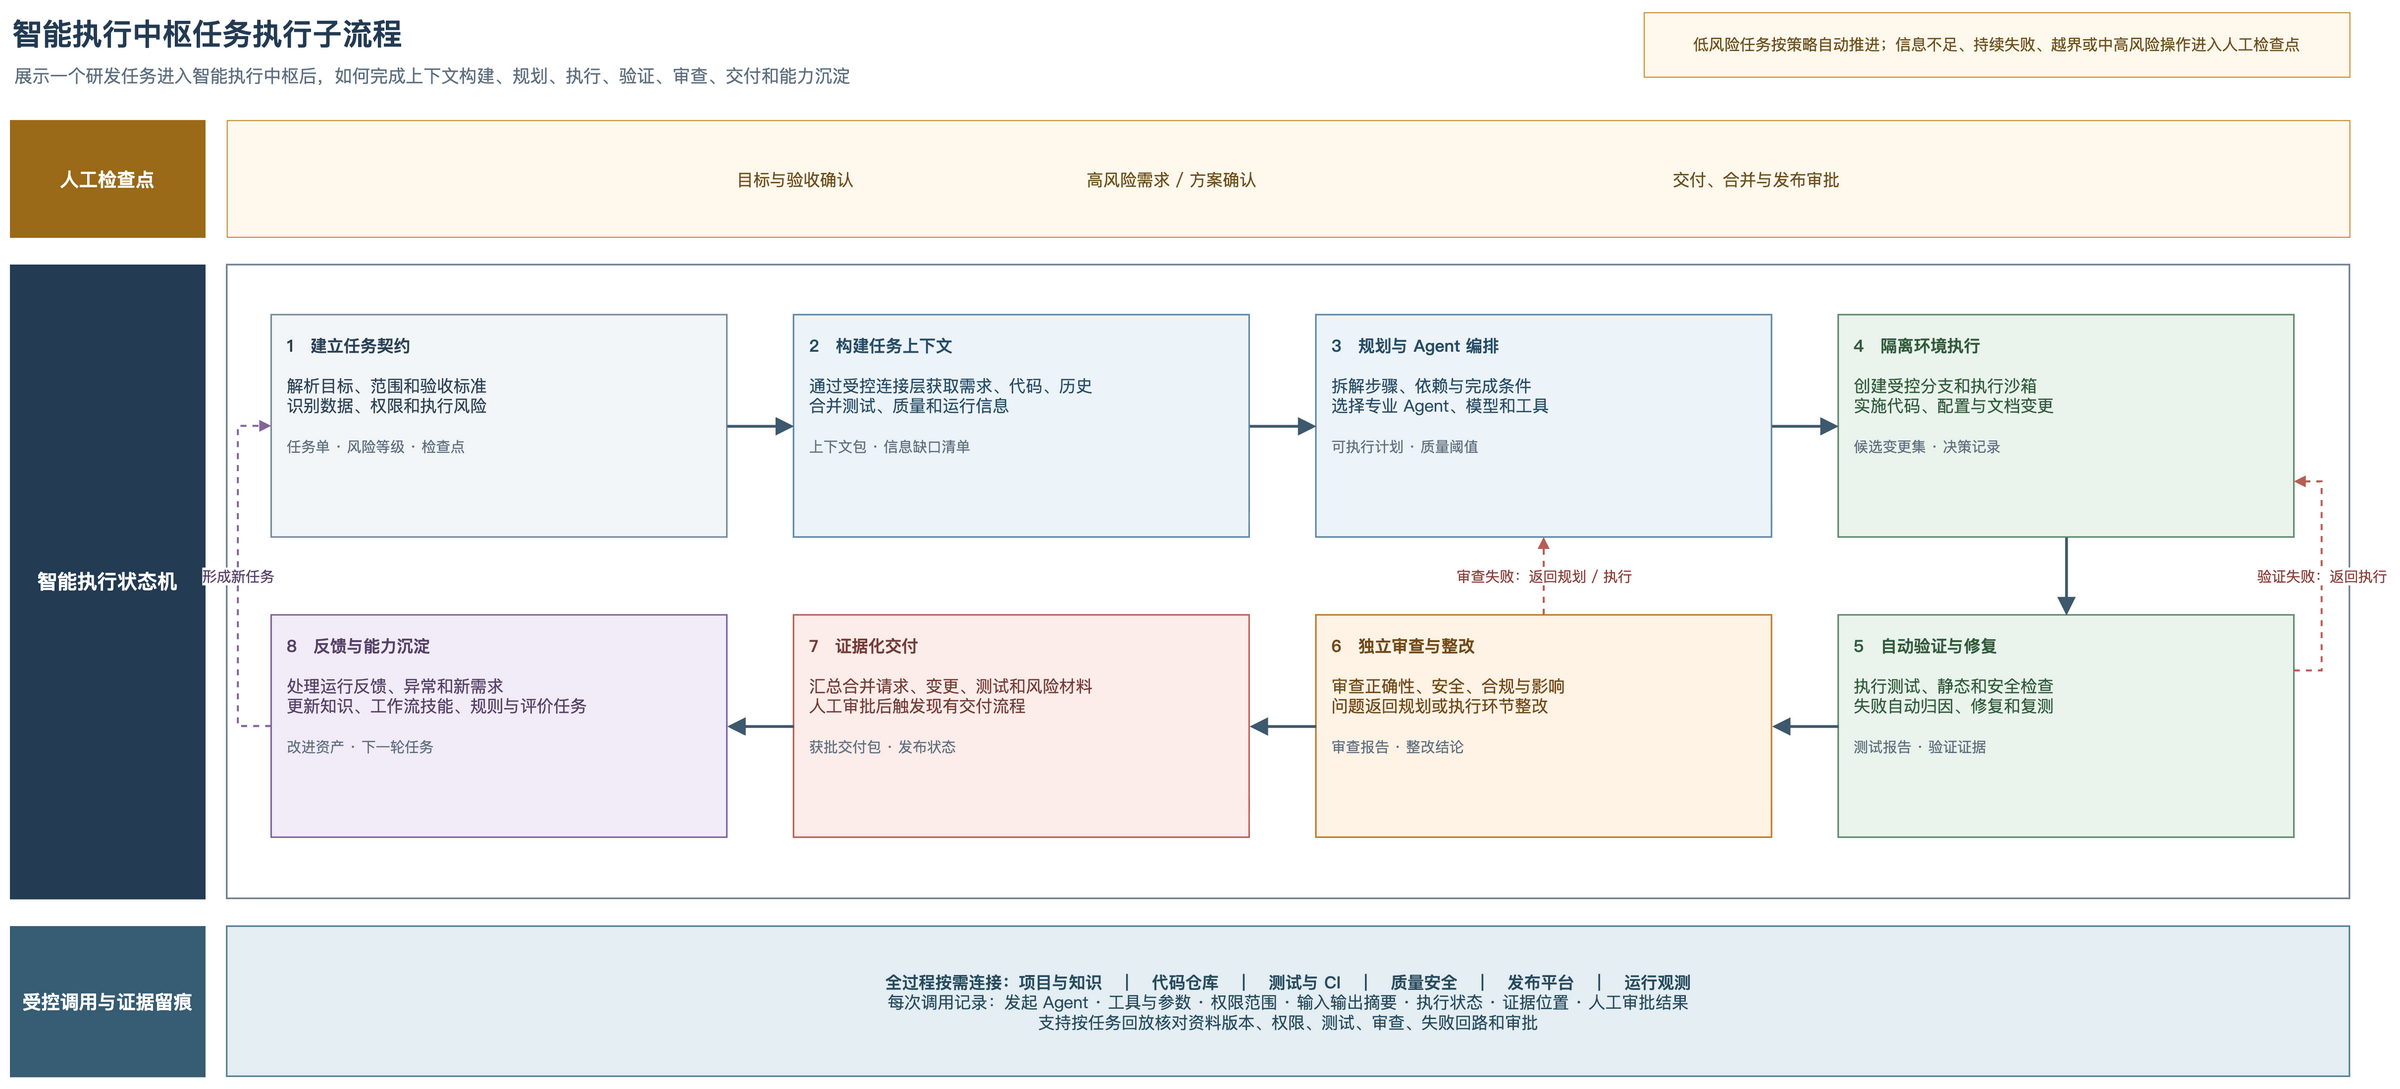

The diagram above was exported from draw.io. Its source (the exported page's mxGraphModel, read from the mxfile embedded in the PNG):
<mxGraphModel dx="1700" dy="850" grid="1" gridSize="10" guides="1" tooltips="1" connect="1" arrows="1" fold="1" page="1" pageScale="1" pageWidth="2200" pageHeight="1050" math="0" shadow="0" background="#FFFFFF">
  <root>
    <mxCell id="0" />
    <mxCell id="1" parent="0" />
    <mxCell id="title" value="智能执行中枢任务执行子流程" style="text;html=1;align=left;verticalAlign=middle;fontFamily=Microsoft YaHei;fontSize=27;fontStyle=1;fontColor=#233B53;" vertex="1" parent="1">
      <mxGeometry x="45" y="25" width="800" height="44" as="geometry" />
    </mxCell>
    <mxCell id="subtitle" value="展示一个研发任务进入智能执行中枢后，如何完成上下文构建、规划、执行、验证、审查、交付和能力沉淀" style="text;html=1;align=left;verticalAlign=middle;fontFamily=Microsoft YaHei;fontSize=16;fontColor=#5F6F7F;" vertex="1" parent="1">
      <mxGeometry x="47" y="70" width="1600" height="30" as="geometry" />
    </mxCell>
    <mxCell id="note" value="低风险任务按策略自动推进；信息不足、持续失败、越界或中高风险操作进入人工检查点" style="rounded=0;whiteSpace=wrap;html=1;fillColor=#FFF8ED;strokeColor=#C6923A;fontFamily=Microsoft YaHei;fontColor=#6C501D;fontSize=14;align=center;verticalAlign=middle;" vertex="1" parent="1">
      <mxGeometry x="1515" y="28" width="635" height="58" as="geometry" />
    </mxCell>
    <mxCell id="human-label" value="人工检查点" style="rounded=0;whiteSpace=wrap;html=1;fillColor=#9A6A18;strokeColor=#9A6A18;fontFamily=Microsoft YaHei;fontColor=#FFFFFF;fontSize=17;fontStyle=1;align=center;verticalAlign=middle;" vertex="1" parent="1">
      <mxGeometry x="45" y="125" width="175" height="105" as="geometry" />
    </mxCell>
    <mxCell id="human-band" value="目标与验收确认　　　　　　　　　　　　　　高风险需求 / 方案确认　　　　　　　　　　　　　　　　　　　　　　　　　交付、合并与发布审批" style="rounded=0;whiteSpace=wrap;html=1;fillColor=#FFF8ED;strokeColor=#C6923A;fontFamily=Microsoft YaHei;fontColor=#6C501D;fontSize=15;align=center;verticalAlign=middle;" vertex="1" parent="1">
      <mxGeometry x="240" y="125" width="1910" height="105" as="geometry" />
    </mxCell>
    <mxCell id="execution-label" value="智能执行状态机" style="rounded=0;whiteSpace=wrap;html=1;fillColor=#233B53;strokeColor=#233B53;fontFamily=Microsoft YaHei;fontColor=#FFFFFF;fontSize=18;fontStyle=1;align=center;verticalAlign=middle;" vertex="1" parent="1">
      <mxGeometry x="45" y="255" width="175" height="570" as="geometry" />
    </mxCell>
    <mxCell id="execution-band" value="" style="rounded=0;whiteSpace=wrap;html=1;fillColor=#FFFFFF;strokeColor=#6E7F90;strokeWidth=1.5;" vertex="1" parent="1">
      <mxGeometry x="240" y="255" width="1910" height="570" as="geometry" />
    </mxCell>
    <mxCell id="s1" value="&lt;b&gt;1　建立任务契约&lt;/b&gt;&lt;br&gt;&lt;br&gt;解析目标、范围和验收标准&lt;br&gt;识别数据、权限和执行风险&lt;br&gt;&lt;br&gt;&lt;font style=&quot;font-size:13px;color:#5F6F7F&quot;&gt;任务单 · 风险等级 · 检查点&lt;/font&gt;" style="rounded=0;whiteSpace=wrap;html=1;fillColor=#F3F6F8;strokeColor=#788B9C;strokeWidth=1.4;fontFamily=Microsoft YaHei;fontColor=#2B4156;fontSize=15;align=left;verticalAlign=top;spacing=14;" vertex="1" parent="1">
      <mxGeometry x="280" y="300" width="410" height="200" as="geometry" />
    </mxCell>
    <mxCell id="s2" value="&lt;b&gt;2　构建任务上下文&lt;/b&gt;&lt;br&gt;&lt;br&gt;通过受控连接层获取需求、代码、历史&lt;br&gt;合并测试、质量和运行信息&lt;br&gt;&lt;br&gt;&lt;font style=&quot;font-size:13px;color:#5F6F7F&quot;&gt;上下文包 · 信息缺口清单&lt;/font&gt;" style="rounded=0;whiteSpace=wrap;html=1;fillColor=#EDF4F9;strokeColor=#5C86A5;strokeWidth=1.4;fontFamily=Microsoft YaHei;fontColor=#274C66;fontSize=15;align=left;verticalAlign=top;spacing=14;" vertex="1" parent="1">
      <mxGeometry x="750" y="300" width="410" height="200" as="geometry" />
    </mxCell>
    <mxCell id="s3" value="&lt;b&gt;3　规划与 Agent 编排&lt;/b&gt;&lt;br&gt;&lt;br&gt;拆解步骤、依赖与完成条件&lt;br&gt;选择专业 Agent、模型和工具&lt;br&gt;&lt;br&gt;&lt;font style=&quot;font-size:13px;color:#5F6F7F&quot;&gt;可执行计划 · 质量阈值&lt;/font&gt;" style="rounded=0;whiteSpace=wrap;html=1;fillColor=#EDF4F9;strokeColor=#5C86A5;strokeWidth=1.4;fontFamily=Microsoft YaHei;fontColor=#274C66;fontSize=15;align=left;verticalAlign=top;spacing=14;" vertex="1" parent="1">
      <mxGeometry x="1220" y="300" width="410" height="200" as="geometry" />
    </mxCell>
    <mxCell id="s4" value="&lt;b&gt;4　隔离环境执行&lt;/b&gt;&lt;br&gt;&lt;br&gt;创建受控分支和执行沙箱&lt;br&gt;实施代码、配置与文档变更&lt;br&gt;&lt;br&gt;&lt;font style=&quot;font-size:13px;color:#5F6F7F&quot;&gt;候选变更集 · 决策记录&lt;/font&gt;" style="rounded=0;whiteSpace=wrap;html=1;fillColor=#EAF4ED;strokeColor=#5E8B6B;strokeWidth=1.4;fontFamily=Microsoft YaHei;fontColor=#315B3B;fontSize=15;align=left;verticalAlign=top;spacing=14;" vertex="1" parent="1">
      <mxGeometry x="1690" y="300" width="410" height="200" as="geometry" />
    </mxCell>
    <mxCell id="s5" value="&lt;b&gt;5　自动验证与修复&lt;/b&gt;&lt;br&gt;&lt;br&gt;执行测试、静态和安全检查&lt;br&gt;失败自动归因、修复和复测&lt;br&gt;&lt;br&gt;&lt;font style=&quot;font-size:13px;color:#5F6F7F&quot;&gt;测试报告 · 验证证据&lt;/font&gt;" style="rounded=0;whiteSpace=wrap;html=1;fillColor=#EAF4ED;strokeColor=#5E8B6B;strokeWidth=1.4;fontFamily=Microsoft YaHei;fontColor=#315B3B;fontSize=15;align=left;verticalAlign=top;spacing=14;" vertex="1" parent="1">
      <mxGeometry x="1690" y="570" width="410" height="200" as="geometry" />
    </mxCell>
    <mxCell id="s6" value="&lt;b&gt;6　独立审查与整改&lt;/b&gt;&lt;br&gt;&lt;br&gt;审查正确性、安全、合规与影响&lt;br&gt;问题返回规划或执行环节整改&lt;br&gt;&lt;br&gt;&lt;font style=&quot;font-size:13px;color:#5F6F7F&quot;&gt;审查报告 · 整改结论&lt;/font&gt;" style="rounded=0;whiteSpace=wrap;html=1;fillColor=#FFF3E6;strokeColor=#BA7B2C;strokeWidth=1.4;fontFamily=Microsoft YaHei;fontColor=#714A18;fontSize=15;align=left;verticalAlign=top;spacing=14;" vertex="1" parent="1">
      <mxGeometry x="1220" y="570" width="410" height="200" as="geometry" />
    </mxCell>
    <mxCell id="s7" value="&lt;b&gt;7　证据化交付&lt;/b&gt;&lt;br&gt;&lt;br&gt;汇总合并请求、变更、测试和风险材料&lt;br&gt;人工审批后触发现有交付流程&lt;br&gt;&lt;br&gt;&lt;font style=&quot;font-size:13px;color:#5F6F7F&quot;&gt;获批交付包 · 发布状态&lt;/font&gt;" style="rounded=0;whiteSpace=wrap;html=1;fillColor=#FDEDEA;strokeColor=#B75E55;strokeWidth=1.4;fontFamily=Microsoft YaHei;fontColor=#743C37;fontSize=15;align=left;verticalAlign=top;spacing=14;" vertex="1" parent="1">
      <mxGeometry x="750" y="570" width="410" height="200" as="geometry" />
    </mxCell>
    <mxCell id="s8" value="&lt;b&gt;8　反馈与能力沉淀&lt;/b&gt;&lt;br&gt;&lt;br&gt;处理运行反馈、异常和新需求&lt;br&gt;更新知识、工作流技能、规则与评价任务&lt;br&gt;&lt;br&gt;&lt;font style=&quot;font-size:13px;color:#5F6F7F&quot;&gt;改进资产 · 下一轮任务&lt;/font&gt;" style="rounded=0;whiteSpace=wrap;html=1;fillColor=#F2ECF8;strokeColor=#80659B;strokeWidth=1.4;fontFamily=Microsoft YaHei;fontColor=#574168;fontSize=15;align=left;verticalAlign=top;spacing=14;" vertex="1" parent="1">
      <mxGeometry x="280" y="570" width="410" height="200" as="geometry" />
    </mxCell>
    <mxCell id="e12" style="edgeStyle=orthogonalEdgeStyle;rounded=0;html=1;strokeColor=#3E596E;strokeWidth=2.5;endArrow=block;endFill=1;endSize=10;exitX=1;exitY=0.5;entryX=0;entryY=0.5;" edge="1" parent="1" source="s1" target="s2">
      <mxGeometry relative="1" as="geometry" />
    </mxCell>
    <mxCell id="e23" style="edgeStyle=orthogonalEdgeStyle;rounded=0;html=1;strokeColor=#3E596E;strokeWidth=2.5;endArrow=block;endFill=1;endSize=10;exitX=1;exitY=0.5;entryX=0;entryY=0.5;" edge="1" parent="1" source="s2" target="s3">
      <mxGeometry relative="1" as="geometry" />
    </mxCell>
    <mxCell id="e34" style="edgeStyle=orthogonalEdgeStyle;rounded=0;html=1;strokeColor=#3E596E;strokeWidth=2.5;endArrow=block;endFill=1;endSize=10;exitX=1;exitY=0.5;entryX=0;entryY=0.5;" edge="1" parent="1" source="s3" target="s4">
      <mxGeometry relative="1" as="geometry" />
    </mxCell>
    <mxCell id="e45" style="edgeStyle=orthogonalEdgeStyle;rounded=0;html=1;strokeColor=#3E596E;strokeWidth=2.5;endArrow=block;endFill=1;endSize=10;exitX=0.5;exitY=1;entryX=0.5;entryY=0;" edge="1" parent="1" source="s4" target="s5">
      <mxGeometry relative="1" as="geometry" />
    </mxCell>
    <mxCell id="e56" style="edgeStyle=orthogonalEdgeStyle;rounded=0;html=1;strokeColor=#3E596E;strokeWidth=2.5;endArrow=block;endFill=1;endSize=10;exitX=0;exitY=0.5;entryX=1;entryY=0.5;" edge="1" parent="1" source="s5" target="s6">
      <mxGeometry relative="1" as="geometry" />
    </mxCell>
    <mxCell id="e67" style="edgeStyle=orthogonalEdgeStyle;rounded=0;html=1;strokeColor=#3E596E;strokeWidth=2.5;endArrow=block;endFill=1;endSize=10;exitX=0;exitY=0.5;entryX=1;entryY=0.5;" edge="1" parent="1" source="s6" target="s7">
      <mxGeometry relative="1" as="geometry" />
    </mxCell>
    <mxCell id="e78" style="edgeStyle=orthogonalEdgeStyle;rounded=0;html=1;strokeColor=#3E596E;strokeWidth=2.5;endArrow=block;endFill=1;endSize=10;exitX=0;exitY=0.5;entryX=1;entryY=0.5;" edge="1" parent="1" source="s7" target="s8">
      <mxGeometry relative="1" as="geometry" />
    </mxCell>
    <mxCell id="cycle" value="形成新任务" style="edgeStyle=orthogonalEdgeStyle;rounded=0;html=1;strokeColor=#80659B;strokeWidth=1.8;dashed=1;endArrow=block;endFill=1;exitX=0;exitY=0.5;entryX=0;entryY=0.5;fontFamily=Microsoft YaHei;fontColor=#574168;fontSize=13;labelBackgroundColor=#FFFFFF;" edge="1" parent="1" source="s8" target="s1">
      <mxGeometry relative="1" as="geometry">
        <Array as="points">
          <mxPoint x="250" y="670" />
          <mxPoint x="250" y="400" />
        </Array>
      </mxGeometry>
    </mxCell>
    <mxCell id="repair" value="验证失败：返回执行" style="edgeStyle=orthogonalEdgeStyle;rounded=0;html=1;strokeColor=#B75E55;strokeWidth=1.8;dashed=1;endArrow=block;endFill=1;exitX=1;exitY=0.25;entryX=1;entryY=0.75;fontFamily=Microsoft YaHei;fontColor=#8A403A;fontSize=13;labelBackgroundColor=#FFFFFF;" edge="1" parent="1" source="s5" target="s4">
      <mxGeometry relative="1" as="geometry">
        <Array as="points">
          <mxPoint x="2125" y="620" />
          <mxPoint x="2125" y="450" />
        </Array>
      </mxGeometry>
    </mxCell>
    <mxCell id="review-back" value="审查失败：返回规划 / 执行" style="edgeStyle=orthogonalEdgeStyle;rounded=0;html=1;strokeColor=#B75E55;strokeWidth=1.8;dashed=1;endArrow=block;endFill=1;exitX=0.5;exitY=0;entryX=0.5;entryY=1;fontFamily=Microsoft YaHei;fontColor=#8A403A;fontSize=13;labelBackgroundColor=#FFFFFF;" edge="1" parent="1" source="s6" target="s3">
      <mxGeometry relative="1" as="geometry" />
    </mxCell>
    <mxCell id="connection-label" value="受控调用与证据留痕" style="rounded=0;whiteSpace=wrap;html=1;fillColor=#365D73;strokeColor=#365D73;fontFamily=Microsoft YaHei;fontColor=#FFFFFF;fontSize=17;fontStyle=1;align=center;verticalAlign=middle;" vertex="1" parent="1">
      <mxGeometry x="45" y="850" width="175" height="135" as="geometry" />
    </mxCell>
    <mxCell id="connection" value="&lt;b&gt;全过程按需连接：项目与知识　｜　代码仓库　｜　测试与 CI　｜　质量安全　｜　发布平台　｜　运行观测&lt;/b&gt;&lt;br&gt;每次调用记录：发起 Agent · 工具与参数 · 权限范围 · 输入输出摘要 · 执行状态 · 证据位置 · 人工审批结果&lt;br&gt;支持按任务回放核对资料版本、权限、测试、审查、失败回路和审批" style="rounded=0;whiteSpace=wrap;html=1;fillColor=#E4EEF3;strokeColor=#557D91;strokeWidth=1.4;fontFamily=Microsoft YaHei;fontColor=#274B5E;fontSize=15;align=center;verticalAlign=middle;spacing=12;" vertex="1" parent="1">
      <mxGeometry x="240" y="850" width="1910" height="135" as="geometry" />
    </mxCell>
  </root>
</mxGraphModel>